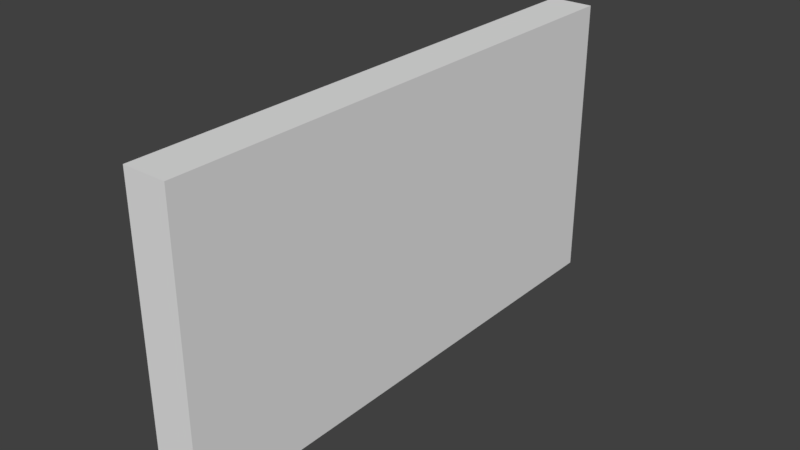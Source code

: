 # Source: HallWallReversed_0.15x1.85x1.blend  (saved by Blender 2.79.0; exported with 4.5.12 LTS)
import bpy
from mathutils import Matrix  # noqa: F401  (used for matrix-valued properties, if any)

bpy.ops.wm.read_factory_settings(use_empty=True)
scene = bpy.context.scene
scene.name = 'Scene'

# ---- collections
col_collection_1 = bpy.data.collections.new('Collection 1'); scene.collection.children.link(col_collection_1)

# ---- materials (node trees are filled in below, after node groups)
mat_wallwhitewood = bpy.data.materials.new('WallWhiteWood')
mat_wallwhitewood.alpha_threshold = 0.0
mat_wallwhitewood.use_transparent_shadow = False
mat_wallwhitewood.roughness = 0.5
mat_wallwhitewood.specular_intensity = 0.0
mat_wallwhitewood.line_color = (0.0, 0.0, 0.0, 1.0)

# ---- material node trees

# ---- world
world_world = bpy.data.worlds.new('World'); scene.world = world_world
world_world.color = (0.05088, 0.05088, 0.05088)
world_world.use_sun_shadow = False
world_world.sun_shadow_jitter_overblur = 0.0
world_world.cycles.sampling_method = 'MANUAL'

# ---- meshes
me_hallwallreversed_0_15x1_85x1 = bpy.data.meshes.new('HallWallReversed_0.15x1.85x1')
me_hallwallreversed_0_15x1_85x1.from_pydata([(0.15, -8.087e-08, -1.85), (0.15, 7.816e-15, 1.788e-07), (0.0, 0.0, 0.0), (4.768e-07, -8.087e-08, -1.85), (0.15, 1.0, -1.85), (0.15, 1.0, 7.311e-07), (-2.384e-07, 1.0, -2.225e-07), (1.788e-07, 1.0, -1.85)], [], [(0, 1, 2, 3), (4, 7, 6, 5), (0, 4, 5, 1), (1, 5, 6, 2), (2, 6, 7, 3), (4, 0, 3, 7)])
_uv = me_hallwallreversed_0_15x1_85x1.uv_layers.new(name='UVMap')
_uv.uv.foreach_set('vector', [0.0, 0.0, 0.0, 0.0, 0.0, 0.0, 0.0, 0.0, 0.0, 0.0, 0.0, 0.0, 0.0, 0.0, 0.0, 0.0, 0.0007281, -0.0008891, 0.0007279, 1.001, 1.001, 1.001, 1.001, -0.0008891, 0.0, 0.0, 0.0, 0.0, 0.0, 0.0, 0.0, 0.0, 0.0, 0.0, 0.0, 0.0, 0.0, 0.0, 0.0, 0.0, 0.0, 0.0, 0.0, 0.0, 0.0, 0.0, 0.0, 0.0])
me_hallwallreversed_0_15x1_85x1.materials.append(mat_wallwhitewood)
me_hallwallreversed_0_15x1_85x1.use_remesh_preserve_volume = False
me_hallwallreversed_0_15x1_85x1.use_remesh_preserve_attributes = False
me_hallwallreversed_0_15x1_85x1.use_mirror_vertex_groups = False
me_hallwallreversed_0_15x1_85x1.update()

# ---- objects
ob_hallwallreversed_0_15x1_85x1 = bpy.data.objects.new('HallWallReversed_0.15x1.85x1', me_hallwallreversed_0_15x1_85x1)

# ---- transforms, parenting, visibility, modifiers, constraints
ob_hallwallreversed_0_15x1_85x1.location = (-1.192e-07, 1.788e-07, 0.0)
ob_hallwallreversed_0_15x1_85x1.rotation_euler = (1.571, -0.0, 0.0)
ob_hallwallreversed_0_15x1_85x1.lock_rotations_4d = False
ob_hallwallreversed_0_15x1_85x1.empty_display_type = 'ARROWS'
ob_hallwallreversed_0_15x1_85x1.lineart.crease_threshold = 0.0

# ---- collection membership
col_collection_1.objects.link(ob_hallwallreversed_0_15x1_85x1)

# ---- scene / render settings (as saved in the file)
scene.frame_start = 1; scene.frame_end = 250; scene.frame_set(59)
scene.render.engine = 'BLENDER_EEVEE_NEXT'
scene.render.resolution_percentage = 50
scene.render.dither_intensity = 0.0
scene.cycles.use_denoising = False
scene.cycles.samples = 128
scene.cycles.sampling_pattern = 'TABULATED_SOBOL'
scene.cycles.use_adaptive_sampling = False
scene.cycles.use_light_tree = False
scene.cycles.blur_glossy = 0.0
scene.cycles.sample_clamp_indirect = 0.0
scene.view_settings.view_transform = 'Standard'
bpy.context.view_layer.update()

# ---- added for rendering (the .blend has no active camera and no usable light): camera, sun
cam_auto = bpy.data.cameras.new('AutoCamera')
cam_auto.lens = 50.0
cam_auto.sensor_width = 36.0
cam_auto.clip_end = 1000.0
ob_auto_camera = bpy.data.objects.new('AutoCamera', cam_auto)
scene.collection.objects.link(ob_auto_camera)
ob_auto_camera.location = (2.02567, -1.4158, 2.06053)
ob_auto_camera.rotation_euler = (1.09748, -7.21219e-08, 0.694738)
scene.camera = ob_auto_camera
light_auto_sun = bpy.data.lights.new('AutoSun', 'SUN')
light_auto_sun.energy = 3.0
light_auto_sun.angle = 0.0523599
ob_auto_sun = bpy.data.objects.new('AutoSun', light_auto_sun)
scene.collection.objects.link(ob_auto_sun)
ob_auto_sun.rotation_euler = (0.872665, 0.174533, 0.523599)
bpy.context.view_layer.update()

